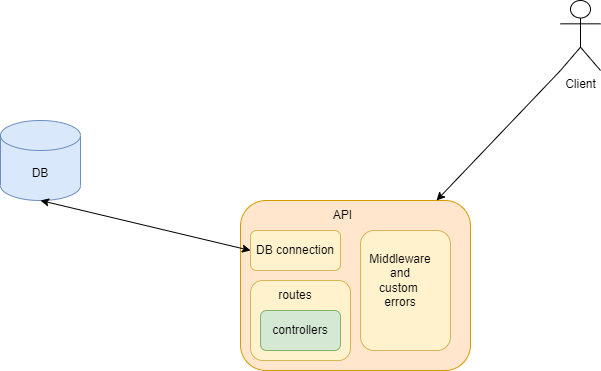

The diagram above was exported from draw.io. Its source (the exported page's mxGraphModel, read from the mxfile embedded in the PNG):
<mxGraphModel dx="1038" dy="579" grid="1" gridSize="10" guides="1" tooltips="1" connect="1" arrows="1" fold="1" page="1" pageScale="1" pageWidth="850" pageHeight="1100" math="0" shadow="0">
  <root>
    <mxCell id="0" />
    <mxCell id="1" parent="0" />
    <mxCell id="0WP7VIC85u8M0Msu6Bkc-2" value="Client" style="shape=umlActor;verticalLabelPosition=bottom;verticalAlign=top;html=1;outlineConnect=0;" vertex="1" parent="1">
      <mxGeometry x="600" y="80" width="40" height="70" as="geometry" />
    </mxCell>
    <mxCell id="0WP7VIC85u8M0Msu6Bkc-5" value="" style="rounded=1;whiteSpace=wrap;html=1;fillColor=#ffe6cc;strokeColor=#d79b00;" vertex="1" parent="1">
      <mxGeometry x="280" y="280" width="230" height="170" as="geometry" />
    </mxCell>
    <mxCell id="0WP7VIC85u8M0Msu6Bkc-6" value="" style="endArrow=classic;html=1;rounded=0;exitX=0;exitY=1;exitDx=0;exitDy=0;exitPerimeter=0;" edge="1" parent="1" source="0WP7VIC85u8M0Msu6Bkc-2" target="0WP7VIC85u8M0Msu6Bkc-5">
      <mxGeometry width="50" height="50" relative="1" as="geometry">
        <mxPoint x="400" y="320" as="sourcePoint" />
        <mxPoint x="450" y="270" as="targetPoint" />
      </mxGeometry>
    </mxCell>
    <mxCell id="0WP7VIC85u8M0Msu6Bkc-7" value="API" style="text;html=1;strokeColor=none;fillColor=none;align=center;verticalAlign=middle;whiteSpace=wrap;rounded=0;" vertex="1" parent="1">
      <mxGeometry x="340" y="280" width="85" height="30" as="geometry" />
    </mxCell>
    <mxCell id="0WP7VIC85u8M0Msu6Bkc-9" value="" style="rounded=1;whiteSpace=wrap;html=1;fillColor=#fff2cc;strokeColor=#d6b656;" vertex="1" parent="1">
      <mxGeometry x="290" y="360" width="100" height="80" as="geometry" />
    </mxCell>
    <mxCell id="0WP7VIC85u8M0Msu6Bkc-10" value="DB connection" style="rounded=1;whiteSpace=wrap;html=1;fillColor=#fff2cc;strokeColor=#d6b656;" vertex="1" parent="1">
      <mxGeometry x="290" y="310" width="90" height="40" as="geometry" />
    </mxCell>
    <mxCell id="0WP7VIC85u8M0Msu6Bkc-12" value="" style="rounded=1;whiteSpace=wrap;html=1;fillColor=#fff2cc;strokeColor=#d6b656;" vertex="1" parent="1">
      <mxGeometry x="400" y="310" width="90" height="120" as="geometry" />
    </mxCell>
    <mxCell id="0WP7VIC85u8M0Msu6Bkc-13" value="DB" style="shape=cylinder3;whiteSpace=wrap;html=1;boundedLbl=1;backgroundOutline=1;size=15;fillColor=#dae8fc;strokeColor=#6c8ebf;" vertex="1" parent="1">
      <mxGeometry x="40" y="200" width="80" height="80" as="geometry" />
    </mxCell>
    <mxCell id="0WP7VIC85u8M0Msu6Bkc-14" value="" style="endArrow=classic;startArrow=classic;html=1;rounded=0;exitX=0;exitY=0.5;exitDx=0;exitDy=0;entryX=0.5;entryY=1;entryDx=0;entryDy=0;entryPerimeter=0;" edge="1" parent="1" source="0WP7VIC85u8M0Msu6Bkc-10" target="0WP7VIC85u8M0Msu6Bkc-13">
      <mxGeometry width="50" height="50" relative="1" as="geometry">
        <mxPoint x="400" y="320" as="sourcePoint" />
        <mxPoint x="450" y="270" as="targetPoint" />
      </mxGeometry>
    </mxCell>
    <mxCell id="0WP7VIC85u8M0Msu6Bkc-18" value="routes" style="text;html=1;strokeColor=none;fillColor=none;align=center;verticalAlign=middle;whiteSpace=wrap;rounded=0;" vertex="1" parent="1">
      <mxGeometry x="305" y="360" width="60" height="30" as="geometry" />
    </mxCell>
    <mxCell id="0WP7VIC85u8M0Msu6Bkc-19" value="" style="rounded=1;whiteSpace=wrap;html=1;fillColor=#d5e8d4;strokeColor=#82b366;" vertex="1" parent="1">
      <mxGeometry x="300" y="390" width="80" height="40" as="geometry" />
    </mxCell>
    <mxCell id="0WP7VIC85u8M0Msu6Bkc-20" value="controllers" style="text;html=1;strokeColor=none;fillColor=none;align=center;verticalAlign=middle;whiteSpace=wrap;rounded=0;" vertex="1" parent="1">
      <mxGeometry x="290" y="395" width="100" height="30" as="geometry" />
    </mxCell>
    <mxCell id="0WP7VIC85u8M0Msu6Bkc-21" value="Middleware&lt;br&gt;and&lt;br&gt;custom&amp;nbsp;&lt;br&gt;errors" style="text;html=1;strokeColor=none;fillColor=none;align=center;verticalAlign=middle;whiteSpace=wrap;rounded=0;" vertex="1" parent="1">
      <mxGeometry x="410" y="320" width="60" height="80" as="geometry" />
    </mxCell>
  </root>
</mxGraphModel>